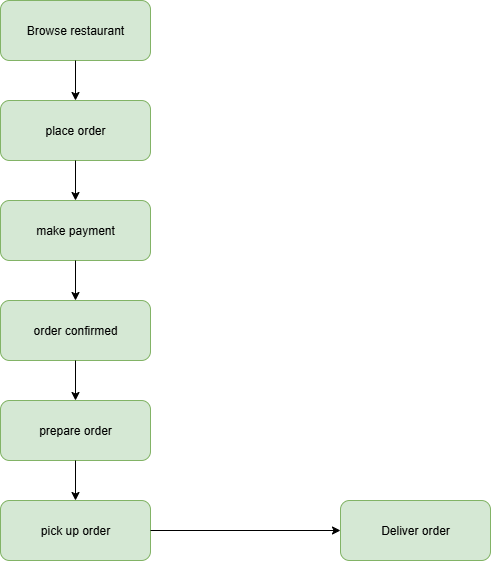

The diagram above was exported from draw.io. Its source (the exported page's mxGraphModel, read from the mxfile embedded in the PNG):
<mxGraphModel dx="1042" dy="562" grid="1" gridSize="10" guides="1" tooltips="1" connect="1" arrows="1" fold="1" page="1" pageScale="1" pageWidth="827" pageHeight="1169" math="0" shadow="0">
  <root>
    <mxCell id="0" />
    <mxCell id="1" parent="0" />
    <mxCell id="aBHD4O61MTB7S_pnZtF8-1" value="Browse restaurant" style="rounded=1;whiteSpace=wrap;html=1;fillColor=#d5e8d4;strokeColor=#82b366;" vertex="1" parent="1">
      <mxGeometry x="140" y="40" width="150" height="60" as="geometry" />
    </mxCell>
    <mxCell id="aBHD4O61MTB7S_pnZtF8-2" value="place order" style="rounded=1;whiteSpace=wrap;html=1;fillColor=#d5e8d4;strokeColor=#82b366;" vertex="1" parent="1">
      <mxGeometry x="140" y="140" width="150" height="60" as="geometry" />
    </mxCell>
    <mxCell id="aBHD4O61MTB7S_pnZtF8-3" value="make payment" style="rounded=1;whiteSpace=wrap;html=1;fillColor=#d5e8d4;strokeColor=#82b366;" vertex="1" parent="1">
      <mxGeometry x="140" y="240" width="150" height="60" as="geometry" />
    </mxCell>
    <mxCell id="aBHD4O61MTB7S_pnZtF8-4" value="order confirmed" style="rounded=1;whiteSpace=wrap;html=1;fillColor=#d5e8d4;strokeColor=#82b366;" vertex="1" parent="1">
      <mxGeometry x="140" y="340" width="150" height="60" as="geometry" />
    </mxCell>
    <mxCell id="aBHD4O61MTB7S_pnZtF8-5" value="prepare order" style="rounded=1;whiteSpace=wrap;html=1;fillColor=#d5e8d4;strokeColor=#82b366;" vertex="1" parent="1">
      <mxGeometry x="140" y="440" width="150" height="60" as="geometry" />
    </mxCell>
    <mxCell id="aBHD4O61MTB7S_pnZtF8-6" value="pick up order" style="rounded=1;whiteSpace=wrap;html=1;fillColor=#d5e8d4;strokeColor=#82b366;" vertex="1" parent="1">
      <mxGeometry x="140" y="540" width="150" height="60" as="geometry" />
    </mxCell>
    <mxCell id="aBHD4O61MTB7S_pnZtF8-7" value="Deliver order" style="rounded=1;whiteSpace=wrap;html=1;fillColor=#d5e8d4;strokeColor=#82b366;" vertex="1" parent="1">
      <mxGeometry x="480" y="540" width="150" height="60" as="geometry" />
    </mxCell>
    <mxCell id="aBHD4O61MTB7S_pnZtF8-8" value="" style="endArrow=classic;html=1;rounded=0;exitX=0.5;exitY=1;exitDx=0;exitDy=0;" edge="1" parent="1" source="aBHD4O61MTB7S_pnZtF8-1" target="aBHD4O61MTB7S_pnZtF8-2">
      <mxGeometry width="50" height="50" relative="1" as="geometry">
        <mxPoint x="390" y="360" as="sourcePoint" />
        <mxPoint x="440" y="310" as="targetPoint" />
      </mxGeometry>
    </mxCell>
    <mxCell id="aBHD4O61MTB7S_pnZtF8-9" value="" style="endArrow=classic;html=1;rounded=0;exitX=0.5;exitY=1;exitDx=0;exitDy=0;entryX=0.5;entryY=0;entryDx=0;entryDy=0;" edge="1" parent="1" source="aBHD4O61MTB7S_pnZtF8-2" target="aBHD4O61MTB7S_pnZtF8-3">
      <mxGeometry width="50" height="50" relative="1" as="geometry">
        <mxPoint x="390" y="360" as="sourcePoint" />
        <mxPoint x="440" y="310" as="targetPoint" />
      </mxGeometry>
    </mxCell>
    <mxCell id="aBHD4O61MTB7S_pnZtF8-10" value="" style="endArrow=classic;html=1;rounded=0;exitX=0.5;exitY=1;exitDx=0;exitDy=0;entryX=0.5;entryY=0;entryDx=0;entryDy=0;" edge="1" parent="1" source="aBHD4O61MTB7S_pnZtF8-3" target="aBHD4O61MTB7S_pnZtF8-4">
      <mxGeometry width="50" height="50" relative="1" as="geometry">
        <mxPoint x="390" y="360" as="sourcePoint" />
        <mxPoint x="440" y="310" as="targetPoint" />
      </mxGeometry>
    </mxCell>
    <mxCell id="aBHD4O61MTB7S_pnZtF8-11" value="" style="endArrow=classic;html=1;rounded=0;exitX=0.5;exitY=1;exitDx=0;exitDy=0;entryX=0.5;entryY=0;entryDx=0;entryDy=0;" edge="1" parent="1" source="aBHD4O61MTB7S_pnZtF8-4" target="aBHD4O61MTB7S_pnZtF8-5">
      <mxGeometry width="50" height="50" relative="1" as="geometry">
        <mxPoint x="390" y="360" as="sourcePoint" />
        <mxPoint x="440" y="310" as="targetPoint" />
      </mxGeometry>
    </mxCell>
    <mxCell id="aBHD4O61MTB7S_pnZtF8-12" value="" style="endArrow=classic;html=1;rounded=0;exitX=0.5;exitY=1;exitDx=0;exitDy=0;entryX=0.5;entryY=0;entryDx=0;entryDy=0;" edge="1" parent="1" source="aBHD4O61MTB7S_pnZtF8-5" target="aBHD4O61MTB7S_pnZtF8-6">
      <mxGeometry width="50" height="50" relative="1" as="geometry">
        <mxPoint x="390" y="360" as="sourcePoint" />
        <mxPoint x="440" y="310" as="targetPoint" />
      </mxGeometry>
    </mxCell>
    <mxCell id="aBHD4O61MTB7S_pnZtF8-13" value="" style="endArrow=classic;html=1;rounded=0;exitX=1;exitY=0.5;exitDx=0;exitDy=0;entryX=0;entryY=0.5;entryDx=0;entryDy=0;" edge="1" parent="1" source="aBHD4O61MTB7S_pnZtF8-6" target="aBHD4O61MTB7S_pnZtF8-7">
      <mxGeometry width="50" height="50" relative="1" as="geometry">
        <mxPoint x="390" y="360" as="sourcePoint" />
        <mxPoint x="440" y="310" as="targetPoint" />
      </mxGeometry>
    </mxCell>
  </root>
</mxGraphModel>